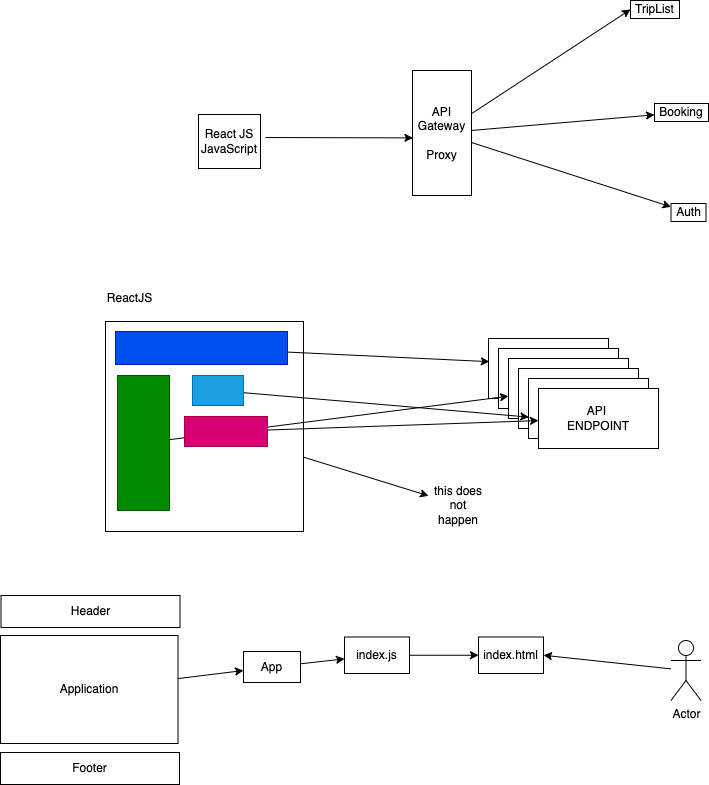

The diagram above was exported from draw.io. Its source (the exported page's mxGraphModel, read from the mxfile embedded in the PNG):
<mxGraphModel dx="1078" dy="455" grid="0" gridSize="10" guides="1" tooltips="1" connect="1" arrows="1" fold="1" page="0" pageScale="1" pageWidth="827" pageHeight="1169" math="0" shadow="0">
  <root>
    <mxCell id="0" />
    <mxCell id="1" parent="0" />
    <mxCell id="2" value="TripList" style="rounded=0;whiteSpace=wrap;html=1;" parent="1" vertex="1">
      <mxGeometry x="555" y="210" width="49" height="18" as="geometry" />
    </mxCell>
    <mxCell id="3" value="Booking" style="rounded=0;whiteSpace=wrap;html=1;" parent="1" vertex="1">
      <mxGeometry x="579" y="313" width="54" height="18" as="geometry" />
    </mxCell>
    <mxCell id="9" style="edgeStyle=none;html=1;entryX=0;entryY=0.5;entryDx=0;entryDy=0;" parent="1" source="6" target="2" edge="1">
      <mxGeometry relative="1" as="geometry" />
    </mxCell>
    <mxCell id="10" style="edgeStyle=none;html=1;" parent="1" source="6" target="3" edge="1">
      <mxGeometry relative="1" as="geometry" />
    </mxCell>
    <mxCell id="11" style="edgeStyle=none;html=1;" parent="1" source="6" target="4" edge="1">
      <mxGeometry relative="1" as="geometry" />
    </mxCell>
    <mxCell id="6" value="API Gateway&lt;br&gt;&lt;br&gt;Proxy" style="rounded=0;whiteSpace=wrap;html=1;" parent="1" vertex="1">
      <mxGeometry x="337" y="280" width="59" height="125" as="geometry" />
    </mxCell>
    <mxCell id="8" style="edgeStyle=none;html=1;entryX=0.007;entryY=0.539;entryDx=0;entryDy=0;entryPerimeter=0;" parent="1" target="6" edge="1">
      <mxGeometry relative="1" as="geometry">
        <mxPoint x="190" y="347.03463392708716" as="sourcePoint" />
      </mxGeometry>
    </mxCell>
    <mxCell id="4" value="Auth" style="rounded=0;whiteSpace=wrap;html=1;" parent="1" vertex="1">
      <mxGeometry x="595.5" y="413" width="35" height="18" as="geometry" />
    </mxCell>
    <mxCell id="13" value="React JS&lt;br&gt;JavaScript&lt;br&gt;" style="rounded=0;whiteSpace=wrap;html=1;" vertex="1" parent="1">
      <mxGeometry x="123" y="324" width="62" height="54" as="geometry" />
    </mxCell>
    <mxCell id="14" value="API&amp;nbsp;&lt;br&gt;ENDPOINT" style="rounded=0;whiteSpace=wrap;html=1;" vertex="1" parent="1">
      <mxGeometry x="413" y="548" width="120" height="60" as="geometry" />
    </mxCell>
    <mxCell id="15" value="API&amp;nbsp;&lt;br&gt;ENDPOINT" style="rounded=0;whiteSpace=wrap;html=1;" vertex="1" parent="1">
      <mxGeometry x="423" y="558" width="120" height="60" as="geometry" />
    </mxCell>
    <mxCell id="16" value="API&amp;nbsp;&lt;br&gt;ENDPOINT" style="rounded=0;whiteSpace=wrap;html=1;" vertex="1" parent="1">
      <mxGeometry x="433" y="568" width="120" height="60" as="geometry" />
    </mxCell>
    <mxCell id="17" value="API&amp;nbsp;&lt;br&gt;ENDPOINT" style="rounded=0;whiteSpace=wrap;html=1;" vertex="1" parent="1">
      <mxGeometry x="443" y="578" width="120" height="60" as="geometry" />
    </mxCell>
    <mxCell id="18" value="API&amp;nbsp;&lt;br&gt;ENDPOINT" style="rounded=0;whiteSpace=wrap;html=1;" vertex="1" parent="1">
      <mxGeometry x="453" y="588" width="120" height="60" as="geometry" />
    </mxCell>
    <mxCell id="19" value="API&amp;nbsp;&lt;br&gt;ENDPOINT" style="rounded=0;whiteSpace=wrap;html=1;" vertex="1" parent="1">
      <mxGeometry x="463" y="598" width="120" height="60" as="geometry" />
    </mxCell>
    <mxCell id="30" style="edgeStyle=none;html=1;" edge="1" parent="1" source="20" target="31">
      <mxGeometry relative="1" as="geometry">
        <mxPoint x="383.03216552734375" y="714.6000279017858" as="targetPoint" />
      </mxGeometry>
    </mxCell>
    <mxCell id="20" value="" style="rounded=0;whiteSpace=wrap;html=1;" vertex="1" parent="1">
      <mxGeometry x="30" y="531" width="198" height="210" as="geometry" />
    </mxCell>
    <mxCell id="25" style="edgeStyle=none;html=1;entryX=0.007;entryY=0.386;entryDx=0;entryDy=0;entryPerimeter=0;" edge="1" parent="1" source="21" target="14">
      <mxGeometry relative="1" as="geometry" />
    </mxCell>
    <mxCell id="21" value="" style="rounded=0;whiteSpace=wrap;html=1;fillColor=#0050ef;fontColor=#ffffff;strokeColor=#001DBC;" vertex="1" parent="1">
      <mxGeometry x="40" y="541" width="172" height="33" as="geometry" />
    </mxCell>
    <mxCell id="28" style="edgeStyle=none;html=1;" edge="1" parent="1" source="22" target="16">
      <mxGeometry relative="1" as="geometry" />
    </mxCell>
    <mxCell id="22" value="" style="rounded=0;whiteSpace=wrap;html=1;fillColor=#008a00;fontColor=#ffffff;strokeColor=#005700;" vertex="1" parent="1">
      <mxGeometry x="42" y="585" width="52" height="135" as="geometry" />
    </mxCell>
    <mxCell id="26" style="edgeStyle=none;html=1;entryX=0.003;entryY=0.643;entryDx=0;entryDy=0;entryPerimeter=0;" edge="1" parent="1" source="23" target="18">
      <mxGeometry relative="1" as="geometry" />
    </mxCell>
    <mxCell id="23" value="" style="rounded=0;whiteSpace=wrap;html=1;fillColor=#1ba1e2;fontColor=#ffffff;strokeColor=#006EAF;" vertex="1" parent="1">
      <mxGeometry x="117" y="585" width="51" height="30" as="geometry" />
    </mxCell>
    <mxCell id="27" style="edgeStyle=none;html=1;" edge="1" parent="1" source="24" target="19">
      <mxGeometry relative="1" as="geometry" />
    </mxCell>
    <mxCell id="24" value="" style="rounded=0;whiteSpace=wrap;html=1;fillColor=#d80073;fontColor=#ffffff;strokeColor=#A50040;" vertex="1" parent="1">
      <mxGeometry x="109" y="626" width="83" height="30" as="geometry" />
    </mxCell>
    <mxCell id="31" value="this does not happen" style="text;html=1;strokeColor=none;fillColor=none;align=center;verticalAlign=middle;whiteSpace=wrap;rounded=0;" vertex="1" parent="1">
      <mxGeometry x="353.03216552734375" y="699.6000279017858" width="60" height="30" as="geometry" />
    </mxCell>
    <mxCell id="32" value="ReactJS" style="text;html=1;align=center;verticalAlign=middle;resizable=0;points=[];autosize=1;strokeColor=none;fillColor=none;" vertex="1" parent="1">
      <mxGeometry x="26" y="499" width="56" height="18" as="geometry" />
    </mxCell>
    <mxCell id="38" style="edgeStyle=none;html=1;" edge="1" parent="1" source="33" target="39">
      <mxGeometry relative="1" as="geometry">
        <mxPoint x="443.94643729073664" y="897.1143275669642" as="targetPoint" />
      </mxGeometry>
    </mxCell>
    <mxCell id="33" value="App" style="rounded=0;whiteSpace=wrap;html=1;" vertex="1" parent="1">
      <mxGeometry x="168" y="861" width="57" height="31" as="geometry" />
    </mxCell>
    <mxCell id="34" value="Header" style="rounded=0;whiteSpace=wrap;html=1;" vertex="1" parent="1">
      <mxGeometry x="-74.5" y="805" width="179" height="32" as="geometry" />
    </mxCell>
    <mxCell id="35" value="Footer" style="rounded=0;whiteSpace=wrap;html=1;" vertex="1" parent="1">
      <mxGeometry x="-75" y="962" width="179" height="32" as="geometry" />
    </mxCell>
    <mxCell id="37" style="edgeStyle=none;html=1;" edge="1" parent="1" source="36" target="33">
      <mxGeometry relative="1" as="geometry" />
    </mxCell>
    <mxCell id="36" value="Application" style="rounded=0;whiteSpace=wrap;html=1;" vertex="1" parent="1">
      <mxGeometry x="-75" y="845" width="177.5" height="108" as="geometry" />
    </mxCell>
    <mxCell id="41" style="edgeStyle=none;html=1;" edge="1" parent="1" source="39" target="40">
      <mxGeometry relative="1" as="geometry" />
    </mxCell>
    <mxCell id="39" value="index.js" style="rounded=0;whiteSpace=wrap;html=1;" vertex="1" parent="1">
      <mxGeometry x="269" y="846.5" width="65" height="36.5" as="geometry" />
    </mxCell>
    <mxCell id="40" value="index.html" style="rounded=0;whiteSpace=wrap;html=1;" vertex="1" parent="1">
      <mxGeometry x="403" y="846.5" width="65" height="36.5" as="geometry" />
    </mxCell>
    <mxCell id="43" style="edgeStyle=none;html=1;entryX=1;entryY=0.5;entryDx=0;entryDy=0;" edge="1" parent="1" source="42" target="40">
      <mxGeometry relative="1" as="geometry" />
    </mxCell>
    <mxCell id="42" value="Actor" style="shape=umlActor;verticalLabelPosition=bottom;verticalAlign=top;html=1;outlineConnect=0;" vertex="1" parent="1">
      <mxGeometry x="595.5" y="850" width="30" height="60" as="geometry" />
    </mxCell>
  </root>
</mxGraphModel>